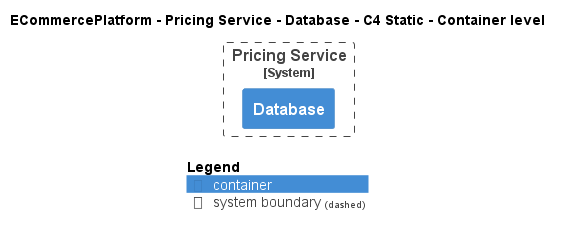

The diagram above was rendered by PlantUML. Its source (embedded in the PNG):
@startuml
!pragma layout smetana
!include ..\..\..\..\..\.c4s\C4_Container.puml

AddElementTag("c4interflow:lifecycle:new", $bgColor=green, $fontColor=#ffffff, $borderColor=green, $shadowing="False")
AddElementTag("c4interflow:lifecycle:changed", $bgColor=orange, $fontColor=#ffffff, $borderColor=orange, $shadowing="False")
AddElementTag("c4interflow:lifecycle:removed", $bgColor=red, $fontColor=#ffffff, $borderColor=red, $shadowing="False")

AddRelTag("c4interflow:lifecycle:new", $textColor=green, $lineColor=green)
AddRelTag("c4interflow:lifecycle:changed", $textColor=orange, $lineColor=orange)
AddRelTag("c4interflow:lifecycle:removed", $textColor=red, $lineColor=red)

SHOW_PERSON_PORTRAIT()
LAYOUT_TOP_DOWN()

skinparam linetype polyline

title ECommercePlatform - Pricing Service - Database - C4 Static - Container level


System_Boundary(ECommercePlatform.SoftwareSystems.PricingService, "Pricing Service") {
    Container(ECommercePlatform.SoftwareSystems.PricingService.Containers.Database, "Database", "", "")
}



SHOW_LEGEND()
@enduml